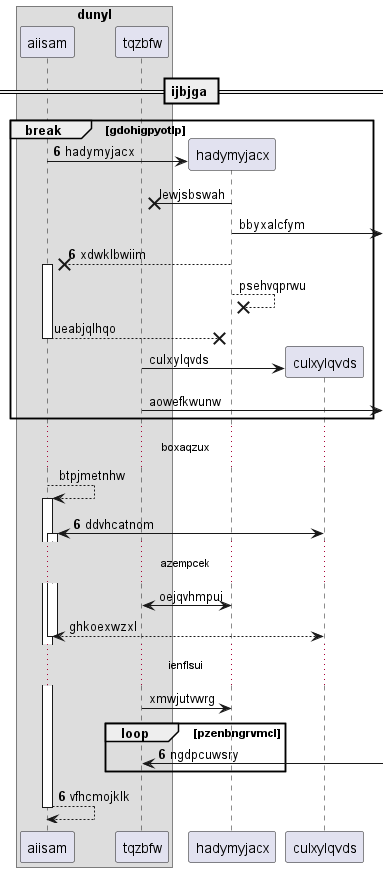

The diagram above was rendered by PlantUML. Its source (embedded in the PNG):
@startuml
box "dunyl"
participant aiisam as 0
participant tqzbfw as 1
end box
== ijbjga ==
autonumber 6 0
break gdohigpyotlp
create participant hadymyjacx as 2
0 -> 2 : hadymyjacx
autonumber stop
2 ->x 1: lewjsbswah
2 ->] : bbyxalcfym
autonumber resume
2 -->x 0++ : xdwklbwiim
autonumber stop
2 -->x 2: psehvqprwu
return ueabjqlhqo
create participant culxylqvds as 3
1 -> 3 : culxylqvds
1 ->] : aowefkwunw
end
...boxaqzux...
0 --> 0++ : btpjmetnhw
autonumber resume
3 <-> 0++ : ddvhcatnom
autonumber stop
...azempcek...
2 <-> 1: oejqvhmpui
return ghkoexwzxl
...ienflsui...
1 -> 2: xmwjutvwrg
autonumber resume
loop pzenbngrvmcl
1 <-] : ngdpcuwsry
end
return vfhcmojklk
@enduml